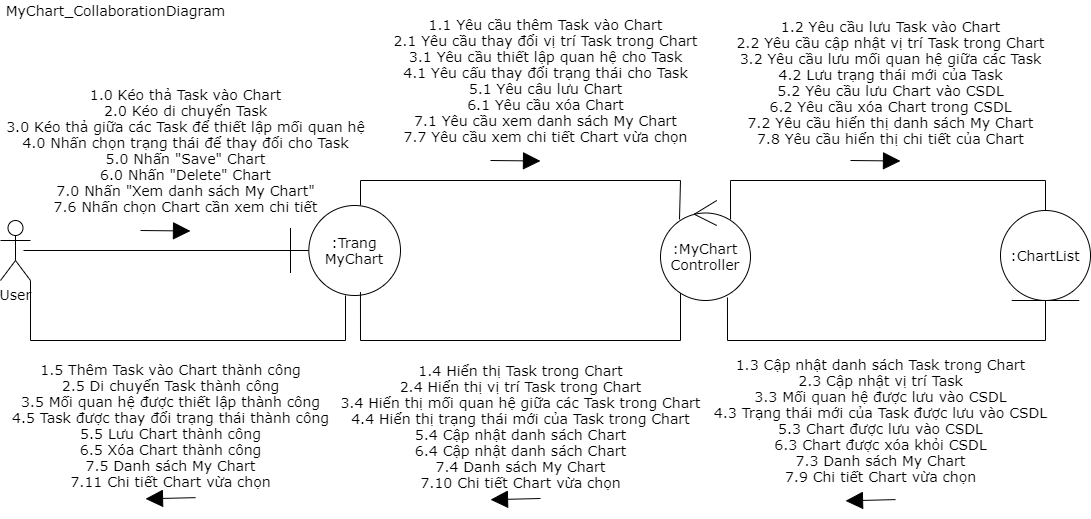

The diagram above was exported from draw.io. Its source (the exported page's mxGraphModel, read from the mxfile embedded in the PNG):
<mxGraphModel dx="868" dy="1582" grid="1" gridSize="10" guides="1" tooltips="1" connect="1" arrows="1" fold="1" page="1" pageScale="1" pageWidth="850" pageHeight="1100" math="0" shadow="0">
  <root>
    <mxCell id="0" />
    <mxCell id="1" parent="0" />
    <mxCell id="fe960KAzP9Kfkw3bTCvo-1" value="User" style="shape=umlActor;verticalLabelPosition=bottom;verticalAlign=top;html=1;outlineConnect=0;fontSize=14;fontFamily=Verdana;" parent="1" vertex="1">
      <mxGeometry x="40" y="200" width="30" height="60" as="geometry" />
    </mxCell>
    <mxCell id="fe960KAzP9Kfkw3bTCvo-2" value="" style="endArrow=none;html=1;exitX=0.767;exitY=0.5;exitDx=0;exitDy=0;exitPerimeter=0;entryX=0.036;entryY=0.5;entryDx=0;entryDy=0;entryPerimeter=0;fontSize=14;fontFamily=Verdana;" parent="1" source="fe960KAzP9Kfkw3bTCvo-1" target="fe960KAzP9Kfkw3bTCvo-5" edge="1">
      <mxGeometry width="50" height="50" relative="1" as="geometry">
        <mxPoint x="500" y="340" as="sourcePoint" />
        <mxPoint x="258" y="230" as="targetPoint" />
      </mxGeometry>
    </mxCell>
    <mxCell id="fe960KAzP9Kfkw3bTCvo-3" style="edgeStyle=orthogonalEdgeStyle;rounded=0;jumpSize=6;orthogonalLoop=1;jettySize=auto;html=1;startSize=6;endArrow=none;endFill=0;endSize=15;strokeWidth=1;entryX=0.211;entryY=0.19;entryDx=0;entryDy=0;entryPerimeter=0;fontSize=14;fontFamily=Verdana;" parent="1" source="fe960KAzP9Kfkw3bTCvo-5" target="fe960KAzP9Kfkw3bTCvo-8" edge="1">
      <mxGeometry relative="1" as="geometry">
        <Array as="points">
          <mxPoint x="400" y="160" />
          <mxPoint x="720" y="160" />
        </Array>
      </mxGeometry>
    </mxCell>
    <mxCell id="fe960KAzP9Kfkw3bTCvo-4" style="edgeStyle=orthogonalEdgeStyle;rounded=0;jumpSize=6;orthogonalLoop=1;jettySize=auto;html=1;startSize=6;endArrow=none;endFill=0;endSize=15;strokeWidth=1;fontSize=14;fontFamily=Verdana;" parent="1" source="fe960KAzP9Kfkw3bTCvo-5" target="fe960KAzP9Kfkw3bTCvo-1" edge="1">
      <mxGeometry relative="1" as="geometry">
        <Array as="points">
          <mxPoint x="385" y="320" />
          <mxPoint x="70" y="320" />
        </Array>
      </mxGeometry>
    </mxCell>
    <mxCell id="fe960KAzP9Kfkw3bTCvo-5" value=":Trang&lt;br style=&quot;font-size: 14px;&quot;&gt;MyChart" style="shape=umlBoundary;whiteSpace=wrap;html=1;fontSize=14;fontFamily=Verdana;" parent="1" vertex="1">
      <mxGeometry x="330" y="185" width="110" height="90" as="geometry" />
    </mxCell>
    <mxCell id="fe960KAzP9Kfkw3bTCvo-6" style="edgeStyle=orthogonalEdgeStyle;rounded=0;jumpSize=6;orthogonalLoop=1;jettySize=auto;html=1;entryX=0.5;entryY=0;entryDx=0;entryDy=0;startSize=6;endArrow=none;endFill=0;endSize=15;strokeWidth=1;exitX=0.778;exitY=0.19;exitDx=0;exitDy=0;exitPerimeter=0;fontSize=14;fontFamily=Verdana;" parent="1" source="fe960KAzP9Kfkw3bTCvo-8" target="fe960KAzP9Kfkw3bTCvo-10" edge="1">
      <mxGeometry relative="1" as="geometry">
        <Array as="points">
          <mxPoint x="770" y="160" />
          <mxPoint x="1085" y="160" />
        </Array>
      </mxGeometry>
    </mxCell>
    <mxCell id="fe960KAzP9Kfkw3bTCvo-7" style="edgeStyle=orthogonalEdgeStyle;rounded=0;jumpSize=6;orthogonalLoop=1;jettySize=auto;html=1;entryX=0.636;entryY=0.962;entryDx=0;entryDy=0;entryPerimeter=0;startSize=6;endArrow=none;endFill=0;endSize=15;strokeWidth=1;fontSize=14;fontFamily=Verdana;" parent="1" source="fe960KAzP9Kfkw3bTCvo-8" target="fe960KAzP9Kfkw3bTCvo-5" edge="1">
      <mxGeometry relative="1" as="geometry">
        <Array as="points">
          <mxPoint x="720" y="320" />
          <mxPoint x="400" y="320" />
        </Array>
      </mxGeometry>
    </mxCell>
    <mxCell id="fe960KAzP9Kfkw3bTCvo-8" value=":MyChart&lt;br style=&quot;font-size: 14px;&quot;&gt;Controller" style="ellipse;shape=umlControl;whiteSpace=wrap;html=1;fontSize=14;fontFamily=Verdana;" parent="1" vertex="1">
      <mxGeometry x="700" y="180" width="90" height="100" as="geometry" />
    </mxCell>
    <mxCell id="fe960KAzP9Kfkw3bTCvo-9" style="edgeStyle=orthogonalEdgeStyle;rounded=0;jumpSize=6;orthogonalLoop=1;jettySize=auto;html=1;exitX=0.5;exitY=1;exitDx=0;exitDy=0;entryX=0.744;entryY=0.97;entryDx=0;entryDy=0;entryPerimeter=0;startSize=6;endArrow=none;endFill=0;endSize=15;strokeWidth=1;fontSize=14;fontFamily=Verdana;" parent="1" source="fe960KAzP9Kfkw3bTCvo-10" target="fe960KAzP9Kfkw3bTCvo-8" edge="1">
      <mxGeometry relative="1" as="geometry">
        <Array as="points">
          <mxPoint x="1085" y="320" />
          <mxPoint x="767" y="320" />
        </Array>
      </mxGeometry>
    </mxCell>
    <mxCell id="fe960KAzP9Kfkw3bTCvo-10" value=":ChartList" style="ellipse;shape=umlEntity;whiteSpace=wrap;html=1;fontSize=14;fontFamily=Verdana;" parent="1" vertex="1">
      <mxGeometry x="1040" y="190" width="90" height="90" as="geometry" />
    </mxCell>
    <mxCell id="fe960KAzP9Kfkw3bTCvo-11" value="" style="endArrow=block;html=1;endSize=15;endFill=1;fontSize=14;fontFamily=Verdana;" parent="1" edge="1">
      <mxGeometry x="0.1879" y="30" width="50" height="50" relative="1" as="geometry">
        <mxPoint x="530" y="140" as="sourcePoint" />
        <mxPoint x="580" y="140.5" as="targetPoint" />
        <mxPoint as="offset" />
      </mxGeometry>
    </mxCell>
    <mxCell id="fe960KAzP9Kfkw3bTCvo-13" value="" style="endArrow=block;html=1;endSize=15;endFill=1;fontSize=14;fontFamily=Verdana;" parent="1" edge="1">
      <mxGeometry x="0.1879" y="30" width="50" height="50" relative="1" as="geometry">
        <mxPoint x="180" y="210" as="sourcePoint" />
        <mxPoint x="230" y="210.5" as="targetPoint" />
        <mxPoint as="offset" />
      </mxGeometry>
    </mxCell>
    <mxCell id="fe960KAzP9Kfkw3bTCvo-15" value="" style="endArrow=block;html=1;endSize=15;endFill=1;fontSize=14;fontFamily=Verdana;" parent="1" edge="1">
      <mxGeometry x="0.1879" y="30" width="50" height="50" relative="1" as="geometry">
        <mxPoint x="890" y="140" as="sourcePoint" />
        <mxPoint x="940" y="140.5" as="targetPoint" />
        <mxPoint as="offset" />
      </mxGeometry>
    </mxCell>
    <mxCell id="fe960KAzP9Kfkw3bTCvo-19" value="" style="group;fontSize=14;fontFamily=Verdana;" parent="1" vertex="1" connectable="0">
      <mxGeometry x="460" y="370" width="290" height="120" as="geometry" />
    </mxCell>
    <mxCell id="fe960KAzP9Kfkw3bTCvo-20" value="" style="endArrow=block;html=1;endSize=15;endFill=1;fontSize=14;fontFamily=Verdana;" parent="fe960KAzP9Kfkw3bTCvo-19" edge="1">
      <mxGeometry x="0.1879" y="30" width="50" height="50" relative="1" as="geometry">
        <mxPoint x="120" y="107.99999999999999" as="sourcePoint" />
        <mxPoint x="70" y="109.2" as="targetPoint" />
        <mxPoint as="offset" />
      </mxGeometry>
    </mxCell>
    <mxCell id="fe960KAzP9Kfkw3bTCvo-32" value="1.4 Hiển thị Task trong Chart&lt;br style=&quot;font-size: 14px;&quot;&gt;2.4 Hiển thị vị trí Task trong Chart&lt;br style=&quot;font-size: 14px;&quot;&gt;3.4 Hiển thị mối quan hệ giữa các Task trong Chart&lt;br style=&quot;font-size: 14px;&quot;&gt;4.4 Hiển thị trạng thái mới của Task trong Chart&lt;br style=&quot;font-size: 14px;&quot;&gt;5.4 Cập nhật danh sách Chart&lt;br style=&quot;font-size: 14px;&quot;&gt;6.4 Cập nhật danh sách Chart&lt;br style=&quot;font-size: 14px;&quot;&gt;7.4 Danh sách My Chart&lt;br style=&quot;font-size: 14px;&quot;&gt;7.10 Chi tiết Chart vừa chọn" style="text;html=1;align=center;verticalAlign=middle;resizable=0;points=[];autosize=1;fontSize=14;fontFamily=Verdana;" parent="fe960KAzP9Kfkw3bTCvo-19" vertex="1">
      <mxGeometry x="-90" y="-34" width="380" height="140" as="geometry" />
    </mxCell>
    <mxCell id="fe960KAzP9Kfkw3bTCvo-22" value="" style="group;fontSize=14;fontFamily=Verdana;" parent="1" vertex="1" connectable="0">
      <mxGeometry x="115" y="370" width="260" height="125" as="geometry" />
    </mxCell>
    <mxCell id="fe960KAzP9Kfkw3bTCvo-23" value="" style="endArrow=block;html=1;endSize=15;endFill=1;fontSize=14;fontFamily=Verdana;" parent="fe960KAzP9Kfkw3bTCvo-22" edge="1">
      <mxGeometry x="0.1879" y="30" width="50" height="50" relative="1" as="geometry">
        <mxPoint x="120" y="107.14285714285715" as="sourcePoint" />
        <mxPoint x="70" y="108.33333333333333" as="targetPoint" />
        <mxPoint as="offset" />
      </mxGeometry>
    </mxCell>
    <mxCell id="fe960KAzP9Kfkw3bTCvo-33" value="1.5 Thêm Task vào Chart thành công&lt;br style=&quot;font-size: 14px;&quot;&gt;2.5 Di chuyển Task thành công&lt;br style=&quot;font-size: 14px;&quot;&gt;3.5 Mối quan hệ được thiết lập thành công&lt;br style=&quot;font-size: 14px;&quot;&gt;4.5 Task được thay đổi trạng thái thành công&lt;br style=&quot;font-size: 14px;&quot;&gt;5.5 Lưu Chart thành công&lt;br style=&quot;font-size: 14px;&quot;&gt;6.5 Xóa Chart thành công&lt;br style=&quot;font-size: 14px;&quot;&gt;7.5 Danh sách My Chart&lt;br style=&quot;font-size: 14px;&quot;&gt;7.11 Chi tiết Chart vừa chọn" style="text;html=1;align=center;verticalAlign=middle;resizable=0;points=[];autosize=1;fontSize=14;fontFamily=Verdana;" parent="fe960KAzP9Kfkw3bTCvo-22" vertex="1">
      <mxGeometry x="-70" y="-35.13227513227514" width="330" height="140" as="geometry" />
    </mxCell>
    <mxCell id="fe960KAzP9Kfkw3bTCvo-25" value="" style="group;fontSize=14;fontFamily=Verdana;" parent="1" vertex="1" connectable="0">
      <mxGeometry x="800" y="390" width="295" height="96.48" as="geometry" />
    </mxCell>
    <mxCell id="fe960KAzP9Kfkw3bTCvo-26" value="" style="endArrow=block;html=1;endSize=15;endFill=1;fontSize=14;fontFamily=Verdana;" parent="fe960KAzP9Kfkw3bTCvo-25" edge="1">
      <mxGeometry x="0.1879" y="30" width="50" height="50" relative="1" as="geometry">
        <mxPoint x="135" y="89.09472312703582" as="sourcePoint" />
        <mxPoint x="85" y="90.3675048859935" as="targetPoint" />
        <mxPoint as="offset" />
      </mxGeometry>
    </mxCell>
    <mxCell id="fe960KAzP9Kfkw3bTCvo-31" value="1.3 Cập nhật danh sách Task trong Chart&lt;br style=&quot;font-size: 14px;&quot;&gt;2.3 Cập nhật vị trí Task&lt;br style=&quot;font-size: 14px;&quot;&gt;3.3 Mối quan hệ được lưu vào CSDL&lt;br style=&quot;font-size: 14px;&quot;&gt;4.3 Trạng thái mới của Task được lưu vào CSDL&lt;br style=&quot;font-size: 14px;&quot;&gt;5.3 Chart được lưu vào CSDL&lt;br style=&quot;font-size: 14px;&quot;&gt;6.3 Chart được xóa khỏi CSDL&lt;br style=&quot;font-size: 14px;&quot;&gt;7.3 Danh sách My Chart&lt;br style=&quot;font-size: 14px;&quot;&gt;7.9 Chi tiết Chart vừa chọn" style="text;html=1;align=center;verticalAlign=middle;resizable=0;points=[];autosize=1;fontSize=14;fontFamily=Verdana;" parent="fe960KAzP9Kfkw3bTCvo-25" vertex="1">
      <mxGeometry x="-55" y="-59.710749185667744" width="350" height="140" as="geometry" />
    </mxCell>
    <mxCell id="fe960KAzP9Kfkw3bTCvo-28" value="1.0 Kéo thả Task vào Chart&lt;br style=&quot;font-size: 14px;&quot;&gt;2.0 Kéo di chuyển Task&lt;br style=&quot;font-size: 14px;&quot;&gt;3.0 Kéo thả giữa các Task để thiết lập mối quan hệ&lt;br style=&quot;font-size: 14px;&quot;&gt;4.0 Nhấn chọn trạng thái để thay đổi cho Task&lt;br style=&quot;font-size: 14px;&quot;&gt;5.0 Nhấn &quot;Save&quot; Chart&lt;br style=&quot;font-size: 14px;&quot;&gt;6.0 Nhấn &quot;Delete&quot; Chart&lt;br style=&quot;font-size: 14px;&quot;&gt;7.0 Nhấn &quot;Xem danh sách My Chart&quot;&lt;br style=&quot;font-size: 14px;&quot;&gt;7.6 Nhấn chọn Chart cần xem chi tiết" style="text;html=1;align=center;verticalAlign=middle;resizable=0;points=[];autosize=1;fontSize=14;fontFamily=Verdana;" parent="1" vertex="1">
      <mxGeometry x="40" y="60" width="370" height="140" as="geometry" />
    </mxCell>
    <mxCell id="fe960KAzP9Kfkw3bTCvo-29" value="1.1 Yêu cầu thêm Task vào Chart&lt;br style=&quot;font-size: 14px;&quot;&gt;2.1 Yêu cầu thay đổi vị trí Task trong Chart&lt;br style=&quot;font-size: 14px;&quot;&gt;3.1 Yêu cầu thiết lập quan hệ cho Task&lt;br style=&quot;font-size: 14px;&quot;&gt;4.1 Yêu cấu thay đổi trạng thái cho Task&lt;br style=&quot;font-size: 14px;&quot;&gt;5.1 Yêu câu lưu Chart&lt;br style=&quot;font-size: 14px;&quot;&gt;6.1 Yêu cầu xóa Chart&lt;br style=&quot;font-size: 14px;&quot;&gt;7.1 Yêu cầu xem danh sách My Chart&lt;br style=&quot;font-size: 14px;&quot;&gt;7.7 Yêu cầu xem chi tiết Chart vừa chọn" style="text;html=1;align=center;verticalAlign=middle;resizable=0;points=[];autosize=1;fontSize=14;fontFamily=Verdana;" parent="1" vertex="1">
      <mxGeometry x="425" y="-10" width="320" height="140" as="geometry" />
    </mxCell>
    <mxCell id="fe960KAzP9Kfkw3bTCvo-30" value="1.2 Yêu cầu lưu Task vào Chart&lt;br style=&quot;font-size: 14px;&quot;&gt;2.2 Yêu cầu cập nhật vị trí Task trong Chart&lt;br style=&quot;font-size: 14px;&quot;&gt;3.2 Yêu cầu lưu mối quan hệ giữa các Task&lt;br style=&quot;font-size: 14px;&quot;&gt;4.2 Lưu trạng thái mới của Task&lt;br style=&quot;font-size: 14px;&quot;&gt;5.2 Yêu cầu lưu Chart vào CSDL&lt;br style=&quot;font-size: 14px;&quot;&gt;6.2 Yêu cầu xóa Chart trong CSDL&lt;br style=&quot;font-size: 14px;&quot;&gt;7.2 Yêu cầu hiển thị danh sách My Chart&lt;br style=&quot;font-size: 14px;&quot;&gt;7.8 Yêu cầu hiển thị chi tiết của Chart&lt;br style=&quot;font-size: 14px;&quot;&gt;&lt;br style=&quot;font-size: 14px;&quot;&gt;" style="text;html=1;align=center;verticalAlign=middle;resizable=0;points=[];autosize=1;fontSize=14;fontFamily=Verdana;" parent="1" vertex="1">
      <mxGeometry x="770" y="-10" width="320" height="160" as="geometry" />
    </mxCell>
    <mxCell id="ozBhRJ1sokkKT-sBuowc-2" value="MyChart_CollaborationDiagram" style="text;html=1;align=center;verticalAlign=middle;resizable=0;points=[];autosize=1;fontSize=14;fontFamily=Verdana;" vertex="1" parent="1">
      <mxGeometry x="40" y="-20" width="230" height="20" as="geometry" />
    </mxCell>
  </root>
</mxGraphModel>